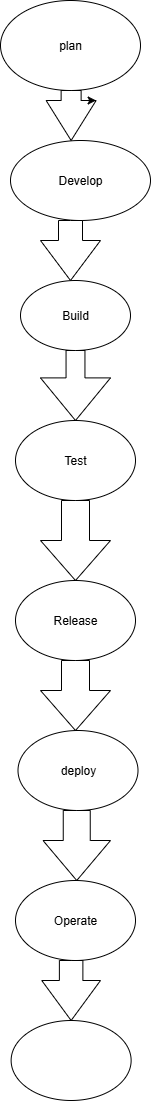

The diagram above was exported from draw.io. Its source (the exported page's mxGraphModel, read from the mxfile embedded in the PNG):
<mxGraphModel dx="1042" dy="510" grid="1" gridSize="10" guides="1" tooltips="1" connect="1" arrows="1" fold="1" page="1" pageScale="1" pageWidth="827" pageHeight="1169" math="0" shadow="0">
  <root>
    <mxCell id="0" />
    <mxCell id="1" parent="0" />
    <mxCell id="5fpumPp_lL6WbS1ygkjg-1" value="plan" style="ellipse;whiteSpace=wrap;html=1;" vertex="1" parent="1">
      <mxGeometry x="320" y="20" width="140" height="90" as="geometry" />
    </mxCell>
    <mxCell id="5fpumPp_lL6WbS1ygkjg-2" value="" style="html=1;shadow=0;dashed=0;align=center;verticalAlign=middle;shape=mxgraph.arrows2.arrow;dy=0.6;dx=40;direction=south;notch=0;" vertex="1" parent="1">
      <mxGeometry x="365.63" y="110" width="50" height="50" as="geometry" />
    </mxCell>
    <mxCell id="5fpumPp_lL6WbS1ygkjg-4" value="Develop" style="ellipse;whiteSpace=wrap;html=1;" vertex="1" parent="1">
      <mxGeometry x="330" y="160" width="140" height="80" as="geometry" />
    </mxCell>
    <mxCell id="5fpumPp_lL6WbS1ygkjg-5" value="" style="html=1;shadow=0;dashed=0;align=center;verticalAlign=middle;shape=mxgraph.arrows2.arrow;dy=0.6;dx=40;direction=south;notch=0;" vertex="1" parent="1">
      <mxGeometry x="360" y="240" width="60" height="60" as="geometry" />
    </mxCell>
    <mxCell id="5fpumPp_lL6WbS1ygkjg-7" value="Build" style="ellipse;whiteSpace=wrap;html=1;" vertex="1" parent="1">
      <mxGeometry x="340" y="300" width="110" height="70" as="geometry" />
    </mxCell>
    <mxCell id="5fpumPp_lL6WbS1ygkjg-9" value="" style="html=1;shadow=0;dashed=0;align=center;verticalAlign=middle;shape=mxgraph.arrows2.arrow;dy=0.73;dx=42.6;direction=south;notch=0;" vertex="1" parent="1">
      <mxGeometry x="360" y="370" width="70" height="70" as="geometry" />
    </mxCell>
    <mxCell id="5fpumPp_lL6WbS1ygkjg-10" value="Test" style="ellipse;whiteSpace=wrap;html=1;" vertex="1" parent="1">
      <mxGeometry x="335" y="440" width="120" height="80" as="geometry" />
    </mxCell>
    <mxCell id="5fpumPp_lL6WbS1ygkjg-11" value="" style="html=1;shadow=0;dashed=0;align=center;verticalAlign=middle;shape=mxgraph.arrows2.arrow;dy=0.6;dx=40;direction=south;notch=0;" vertex="1" parent="1">
      <mxGeometry x="360" y="520" width="70" height="80" as="geometry" />
    </mxCell>
    <mxCell id="5fpumPp_lL6WbS1ygkjg-12" value="Release" style="ellipse;whiteSpace=wrap;html=1;" vertex="1" parent="1">
      <mxGeometry x="335" y="600" width="120" height="80" as="geometry" />
    </mxCell>
    <mxCell id="5fpumPp_lL6WbS1ygkjg-13" value="" style="html=1;shadow=0;dashed=0;align=center;verticalAlign=middle;shape=mxgraph.arrows2.arrow;dy=0.6;dx=40;direction=south;notch=0;" vertex="1" parent="1">
      <mxGeometry x="360" y="680" width="70" height="70" as="geometry" />
    </mxCell>
    <mxCell id="5fpumPp_lL6WbS1ygkjg-14" value="deploy" style="ellipse;whiteSpace=wrap;html=1;" vertex="1" parent="1">
      <mxGeometry x="337.5" y="750" width="120" height="80" as="geometry" />
    </mxCell>
    <mxCell id="5fpumPp_lL6WbS1ygkjg-16" value="" style="html=1;shadow=0;dashed=0;align=center;verticalAlign=middle;shape=mxgraph.arrows2.arrow;dy=0.6;dx=40;direction=south;notch=0;" vertex="1" parent="1">
      <mxGeometry x="362.5" y="830" width="67.5" height="70" as="geometry" />
    </mxCell>
    <mxCell id="5fpumPp_lL6WbS1ygkjg-17" value="Operate" style="ellipse;whiteSpace=wrap;html=1;" vertex="1" parent="1">
      <mxGeometry x="335" y="900" width="120" height="80" as="geometry" />
    </mxCell>
    <mxCell id="5fpumPp_lL6WbS1ygkjg-18" value="" style="html=1;shadow=0;dashed=0;align=center;verticalAlign=middle;shape=mxgraph.arrows2.arrow;dy=0.6;dx=40;direction=south;notch=0;" vertex="1" parent="1">
      <mxGeometry x="361.25" y="980" width="58.75" height="60" as="geometry" />
    </mxCell>
    <mxCell id="5fpumPp_lL6WbS1ygkjg-19" style="edgeStyle=orthogonalEdgeStyle;rounded=0;orthogonalLoop=1;jettySize=auto;html=1;exitX=0;exitY=0;exitDx=10;exitDy=15;exitPerimeter=0;entryX=0;entryY=0;entryDx=10;entryDy=0;entryPerimeter=0;" edge="1" parent="1" source="5fpumPp_lL6WbS1ygkjg-2" target="5fpumPp_lL6WbS1ygkjg-2">
      <mxGeometry relative="1" as="geometry" />
    </mxCell>
    <mxCell id="5fpumPp_lL6WbS1ygkjg-20" value="" style="ellipse;whiteSpace=wrap;html=1;" vertex="1" parent="1">
      <mxGeometry x="330.63" y="1040" width="120" height="80" as="geometry" />
    </mxCell>
  </root>
</mxGraphModel>